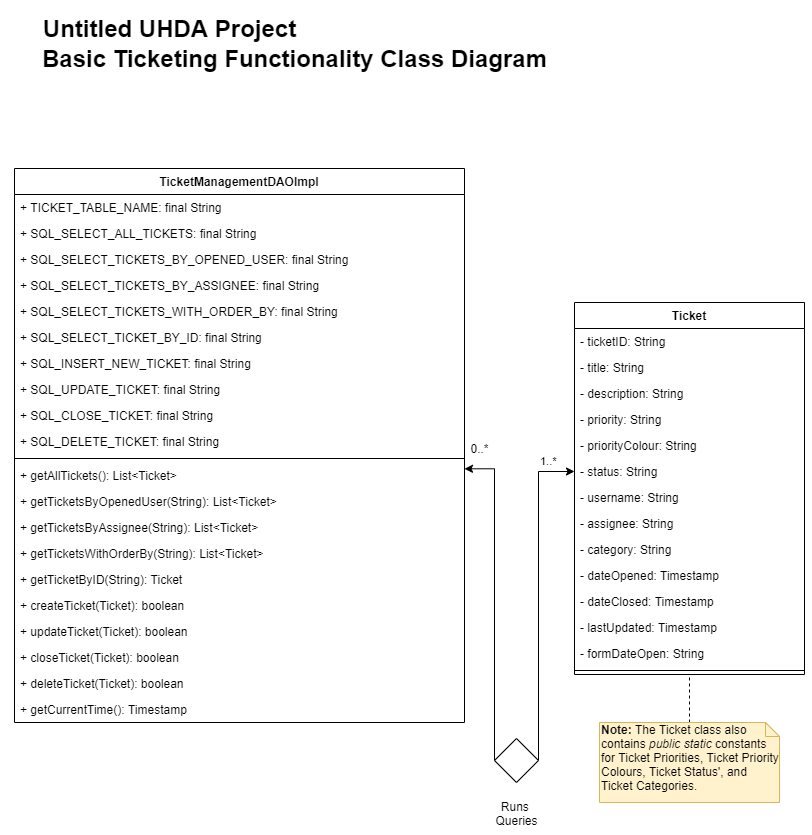

The diagram above was exported from draw.io. Its source (the exported page's mxGraphModel, read from the mxfile embedded in the PNG):
<mxGraphModel dx="1551" dy="1151" grid="1" gridSize="10" guides="1" tooltips="1" connect="1" arrows="1" fold="1" page="1" pageScale="1" pageWidth="850" pageHeight="1100" math="0" shadow="0">
  <root>
    <mxCell id="qLHBAM-ARtrFlvvGyAbP-0" />
    <mxCell id="qLHBAM-ARtrFlvvGyAbP-1" parent="qLHBAM-ARtrFlvvGyAbP-0" />
    <mxCell id="qLHBAM-ARtrFlvvGyAbP-2" value="&lt;b&gt;&lt;font style=&quot;font-size: 24px&quot;&gt;Untitled UHDA Project&lt;/font&gt;&lt;/b&gt;" style="text;html=1;align=center;verticalAlign=middle;resizable=0;points=[];autosize=1;" parent="qLHBAM-ARtrFlvvGyAbP-1" vertex="1">
      <mxGeometry x="60" y="80" width="270" height="20" as="geometry" />
    </mxCell>
    <mxCell id="qLHBAM-ARtrFlvvGyAbP-3" value="&lt;span style=&quot;font-size: 24px&quot;&gt;&lt;b&gt;Basic Ticketing Functionality Class Diagram&lt;/b&gt;&lt;/span&gt;" style="text;html=1;align=center;verticalAlign=middle;resizable=0;points=[];autosize=1;" parent="qLHBAM-ARtrFlvvGyAbP-1" vertex="1">
      <mxGeometry x="60" y="110" width="520" height="20" as="geometry" />
    </mxCell>
    <mxCell id="7V8nNF-D-waLiEw3ITNW-0" style="edgeStyle=orthogonalEdgeStyle;rounded=0;orthogonalLoop=1;jettySize=auto;html=1;exitX=1;exitY=0.5;exitDx=0;exitDy=0;entryX=0;entryY=0.5;entryDx=0;entryDy=0;" parent="qLHBAM-ARtrFlvvGyAbP-1" source="7V8nNF-D-waLiEw3ITNW-2" target="bSpsQwYUwd3qATCwbF_E-0" edge="1">
      <mxGeometry relative="1" as="geometry">
        <mxPoint x="680" y="81" as="targetPoint" />
        <Array as="points">
          <mxPoint x="564" y="533" />
        </Array>
        <mxPoint x="400" y="486" as="sourcePoint" />
      </mxGeometry>
    </mxCell>
    <mxCell id="7V8nNF-D-waLiEw3ITNW-1" style="edgeStyle=orthogonalEdgeStyle;rounded=0;orthogonalLoop=1;jettySize=auto;html=1;entryX=1;entryY=0.243;entryDx=0;entryDy=0;exitX=0;exitY=0.5;exitDx=0;exitDy=0;entryPerimeter=0;" parent="qLHBAM-ARtrFlvvGyAbP-1" source="7V8nNF-D-waLiEw3ITNW-2" target="T8-1FuuFXaZLCHcxa0Fm-9" edge="1">
      <mxGeometry relative="1" as="geometry">
        <mxPoint x="689" y="424" as="targetPoint" />
        <Array as="points">
          <mxPoint x="520" y="530" />
        </Array>
      </mxGeometry>
    </mxCell>
    <mxCell id="7V8nNF-D-waLiEw3ITNW-2" value="" style="rhombus;whiteSpace=wrap;html=1;" parent="qLHBAM-ARtrFlvvGyAbP-1" vertex="1">
      <mxGeometry x="520" y="800" width="44" height="44" as="geometry" />
    </mxCell>
    <mxCell id="7V8nNF-D-waLiEw3ITNW-3" value="Runs &lt;br&gt;Queries" style="text;html=1;align=center;verticalAlign=middle;resizable=0;points=[];autosize=1;" parent="qLHBAM-ARtrFlvvGyAbP-1" vertex="1">
      <mxGeometry x="512" y="860" width="60" height="30" as="geometry" />
    </mxCell>
    <mxCell id="7V8nNF-D-waLiEw3ITNW-4" value="0..*" style="text;html=1;align=center;verticalAlign=middle;resizable=0;points=[];autosize=1;" parent="qLHBAM-ARtrFlvvGyAbP-1" vertex="1">
      <mxGeometry x="490" y="500" width="30" height="20" as="geometry" />
    </mxCell>
    <mxCell id="7V8nNF-D-waLiEw3ITNW-5" value="1..*" style="edgeLabel;resizable=0;html=1;align=left;verticalAlign=top;" parent="qLHBAM-ARtrFlvvGyAbP-1" connectable="0" vertex="1">
      <mxGeometry x="564" y="510.0000000000001" as="geometry" />
    </mxCell>
    <mxCell id="T8-1FuuFXaZLCHcxa0Fm-0" value="TicketManagementDAOImpl" style="swimlane;fontStyle=1;align=center;verticalAlign=top;childLayout=stackLayout;horizontal=1;startSize=26;horizontalStack=0;resizeParent=1;resizeParentMax=0;resizeLast=0;collapsible=1;marginBottom=0;" parent="qLHBAM-ARtrFlvvGyAbP-1" vertex="1">
      <mxGeometry x="40" y="230" width="450" height="554" as="geometry" />
    </mxCell>
    <mxCell id="00blWBECs36yS73d-ti1-4" value="+ TICKET_TABLE_NAME: final String" style="text;strokeColor=none;fillColor=none;align=left;verticalAlign=top;spacingLeft=4;spacingRight=4;overflow=hidden;rotatable=0;points=[[0,0.5],[1,0.5]];portConstraint=eastwest;" vertex="1" parent="T8-1FuuFXaZLCHcxa0Fm-0">
      <mxGeometry y="26" width="450" height="26" as="geometry" />
    </mxCell>
    <mxCell id="T8-1FuuFXaZLCHcxa0Fm-1" value="+ SQL_SELECT_ALL_TICKETS: final String" style="text;strokeColor=none;fillColor=none;align=left;verticalAlign=top;spacingLeft=4;spacingRight=4;overflow=hidden;rotatable=0;points=[[0,0.5],[1,0.5]];portConstraint=eastwest;" parent="T8-1FuuFXaZLCHcxa0Fm-0" vertex="1">
      <mxGeometry y="52" width="450" height="26" as="geometry" />
    </mxCell>
    <mxCell id="T8-1FuuFXaZLCHcxa0Fm-32" value="+ SQL_SELECT_TICKETS_BY_OPENED_USER: final String" style="text;strokeColor=none;fillColor=none;align=left;verticalAlign=top;spacingLeft=4;spacingRight=4;overflow=hidden;rotatable=0;points=[[0,0.5],[1,0.5]];portConstraint=eastwest;" parent="T8-1FuuFXaZLCHcxa0Fm-0" vertex="1">
      <mxGeometry y="78" width="450" height="26" as="geometry" />
    </mxCell>
    <mxCell id="T8-1FuuFXaZLCHcxa0Fm-2" value="+ SQL_SELECT_TICKETS_BY_ASSIGNEE: final String" style="text;strokeColor=none;fillColor=none;align=left;verticalAlign=top;spacingLeft=4;spacingRight=4;overflow=hidden;rotatable=0;points=[[0,0.5],[1,0.5]];portConstraint=eastwest;" parent="T8-1FuuFXaZLCHcxa0Fm-0" vertex="1">
      <mxGeometry y="104" width="450" height="26" as="geometry" />
    </mxCell>
    <mxCell id="T8-1FuuFXaZLCHcxa0Fm-7" value="+ SQL_SELECT_TICKETS_WITH_ORDER_BY: final String" style="text;strokeColor=none;fillColor=none;align=left;verticalAlign=top;spacingLeft=4;spacingRight=4;overflow=hidden;rotatable=0;points=[[0,0.5],[1,0.5]];portConstraint=eastwest;" parent="T8-1FuuFXaZLCHcxa0Fm-0" vertex="1">
      <mxGeometry y="130" width="450" height="26" as="geometry" />
    </mxCell>
    <mxCell id="FVFu92aIwQ9yQxxivcHe-0" value="+ SQL_SELECT_TICKET_BY_ID: final String" style="text;strokeColor=none;fillColor=none;align=left;verticalAlign=top;spacingLeft=4;spacingRight=4;overflow=hidden;rotatable=0;points=[[0,0.5],[1,0.5]];portConstraint=eastwest;" parent="T8-1FuuFXaZLCHcxa0Fm-0" vertex="1">
      <mxGeometry y="156" width="450" height="26" as="geometry" />
    </mxCell>
    <mxCell id="T8-1FuuFXaZLCHcxa0Fm-3" value="+ SQL_INSERT_NEW_TICKET: final String" style="text;strokeColor=none;fillColor=none;align=left;verticalAlign=top;spacingLeft=4;spacingRight=4;overflow=hidden;rotatable=0;points=[[0,0.5],[1,0.5]];portConstraint=eastwest;" parent="T8-1FuuFXaZLCHcxa0Fm-0" vertex="1">
      <mxGeometry y="182" width="450" height="26" as="geometry" />
    </mxCell>
    <mxCell id="T8-1FuuFXaZLCHcxa0Fm-4" value="+ SQL_UPDATE_TICKET: final String" style="text;strokeColor=none;fillColor=none;align=left;verticalAlign=top;spacingLeft=4;spacingRight=4;overflow=hidden;rotatable=0;points=[[0,0.5],[1,0.5]];portConstraint=eastwest;" parent="T8-1FuuFXaZLCHcxa0Fm-0" vertex="1">
      <mxGeometry y="208" width="450" height="26" as="geometry" />
    </mxCell>
    <mxCell id="FVFu92aIwQ9yQxxivcHe-1" value="+ SQL_CLOSE_TICKET: final String" style="text;strokeColor=none;fillColor=none;align=left;verticalAlign=top;spacingLeft=4;spacingRight=4;overflow=hidden;rotatable=0;points=[[0,0.5],[1,0.5]];portConstraint=eastwest;" parent="T8-1FuuFXaZLCHcxa0Fm-0" vertex="1">
      <mxGeometry y="234" width="450" height="26" as="geometry" />
    </mxCell>
    <mxCell id="T8-1FuuFXaZLCHcxa0Fm-5" value="+ SQL_DELETE_TICKET: final String" style="text;strokeColor=none;fillColor=none;align=left;verticalAlign=top;spacingLeft=4;spacingRight=4;overflow=hidden;rotatable=0;points=[[0,0.5],[1,0.5]];portConstraint=eastwest;" parent="T8-1FuuFXaZLCHcxa0Fm-0" vertex="1">
      <mxGeometry y="260" width="450" height="26" as="geometry" />
    </mxCell>
    <mxCell id="T8-1FuuFXaZLCHcxa0Fm-8" value="" style="line;strokeWidth=1;fillColor=none;align=left;verticalAlign=middle;spacingTop=-1;spacingLeft=3;spacingRight=3;rotatable=0;labelPosition=right;points=[];portConstraint=eastwest;" parent="T8-1FuuFXaZLCHcxa0Fm-0" vertex="1">
      <mxGeometry y="286" width="450" height="8" as="geometry" />
    </mxCell>
    <mxCell id="T8-1FuuFXaZLCHcxa0Fm-9" value="+ getAllTickets(): List&lt;Ticket&gt;" style="text;strokeColor=none;fillColor=none;align=left;verticalAlign=top;spacingLeft=4;spacingRight=4;overflow=hidden;rotatable=0;points=[[0,0.5],[1,0.5]];portConstraint=eastwest;" parent="T8-1FuuFXaZLCHcxa0Fm-0" vertex="1">
      <mxGeometry y="294" width="450" height="26" as="geometry" />
    </mxCell>
    <mxCell id="T8-1FuuFXaZLCHcxa0Fm-10" value="+ getTicketsByOpenedUser(String): List&lt;Ticket&gt;" style="text;strokeColor=none;fillColor=none;align=left;verticalAlign=top;spacingLeft=4;spacingRight=4;overflow=hidden;rotatable=0;points=[[0,0.5],[1,0.5]];portConstraint=eastwest;" parent="T8-1FuuFXaZLCHcxa0Fm-0" vertex="1">
      <mxGeometry y="320" width="450" height="26" as="geometry" />
    </mxCell>
    <mxCell id="T8-1FuuFXaZLCHcxa0Fm-11" value="+ getTicketsByAssignee(String): List&lt;Ticket&gt;" style="text;strokeColor=none;fillColor=none;align=left;verticalAlign=top;spacingLeft=4;spacingRight=4;overflow=hidden;rotatable=0;points=[[0,0.5],[1,0.5]];portConstraint=eastwest;" parent="T8-1FuuFXaZLCHcxa0Fm-0" vertex="1">
      <mxGeometry y="346" width="450" height="26" as="geometry" />
    </mxCell>
    <mxCell id="T8-1FuuFXaZLCHcxa0Fm-34" value="+ getTicketsWithOrderBy(String): List&lt;Ticket&gt;" style="text;strokeColor=none;fillColor=none;align=left;verticalAlign=top;spacingLeft=4;spacingRight=4;overflow=hidden;rotatable=0;points=[[0,0.5],[1,0.5]];portConstraint=eastwest;" parent="T8-1FuuFXaZLCHcxa0Fm-0" vertex="1">
      <mxGeometry y="372" width="450" height="26" as="geometry" />
    </mxCell>
    <mxCell id="T8-1FuuFXaZLCHcxa0Fm-33" value="+ getTicketByID(String): Ticket" style="text;strokeColor=none;fillColor=none;align=left;verticalAlign=top;spacingLeft=4;spacingRight=4;overflow=hidden;rotatable=0;points=[[0,0.5],[1,0.5]];portConstraint=eastwest;" parent="T8-1FuuFXaZLCHcxa0Fm-0" vertex="1">
      <mxGeometry y="398" width="450" height="26" as="geometry" />
    </mxCell>
    <mxCell id="T8-1FuuFXaZLCHcxa0Fm-13" value="+ createTicket(Ticket): boolean" style="text;strokeColor=none;fillColor=none;align=left;verticalAlign=top;spacingLeft=4;spacingRight=4;overflow=hidden;rotatable=0;points=[[0,0.5],[1,0.5]];portConstraint=eastwest;" parent="T8-1FuuFXaZLCHcxa0Fm-0" vertex="1">
      <mxGeometry y="424" width="450" height="26" as="geometry" />
    </mxCell>
    <mxCell id="T8-1FuuFXaZLCHcxa0Fm-14" value="+ updateTicket(Ticket): boolean" style="text;strokeColor=none;fillColor=none;align=left;verticalAlign=top;spacingLeft=4;spacingRight=4;overflow=hidden;rotatable=0;points=[[0,0.5],[1,0.5]];portConstraint=eastwest;" parent="T8-1FuuFXaZLCHcxa0Fm-0" vertex="1">
      <mxGeometry y="450" width="450" height="26" as="geometry" />
    </mxCell>
    <mxCell id="Ve_xEP5gw5J-iR64cqJO-0" value="+ closeTicket(Ticket): boolean" style="text;strokeColor=none;fillColor=none;align=left;verticalAlign=top;spacingLeft=4;spacingRight=4;overflow=hidden;rotatable=0;points=[[0,0.5],[1,0.5]];portConstraint=eastwest;" parent="T8-1FuuFXaZLCHcxa0Fm-0" vertex="1">
      <mxGeometry y="476" width="450" height="26" as="geometry" />
    </mxCell>
    <mxCell id="T8-1FuuFXaZLCHcxa0Fm-15" value="+ deleteTicket(Ticket): boolean" style="text;strokeColor=none;fillColor=none;align=left;verticalAlign=top;spacingLeft=4;spacingRight=4;overflow=hidden;rotatable=0;points=[[0,0.5],[1,0.5]];portConstraint=eastwest;" parent="T8-1FuuFXaZLCHcxa0Fm-0" vertex="1">
      <mxGeometry y="502" width="450" height="26" as="geometry" />
    </mxCell>
    <mxCell id="Ve_xEP5gw5J-iR64cqJO-1" value="+ getCurrentTime(): Timestamp" style="text;strokeColor=none;fillColor=none;align=left;verticalAlign=top;spacingLeft=4;spacingRight=4;overflow=hidden;rotatable=0;points=[[0,0.5],[1,0.5]];portConstraint=eastwest;" parent="T8-1FuuFXaZLCHcxa0Fm-0" vertex="1">
      <mxGeometry y="528" width="450" height="26" as="geometry" />
    </mxCell>
    <mxCell id="qLHBAM-ARtrFlvvGyAbP-4" value="Ticket" style="swimlane;fontStyle=1;align=center;verticalAlign=top;childLayout=stackLayout;horizontal=1;startSize=26;horizontalStack=0;resizeParent=1;resizeParentMax=0;resizeLast=0;collapsible=1;marginBottom=0;" parent="qLHBAM-ARtrFlvvGyAbP-1" vertex="1">
      <mxGeometry x="600" y="364" width="230" height="372" as="geometry" />
    </mxCell>
    <mxCell id="gI-Ed9YaD33OhslUGlSw-0" value="- ticketID: String" style="text;strokeColor=none;fillColor=none;align=left;verticalAlign=top;spacingLeft=4;spacingRight=4;overflow=hidden;rotatable=0;points=[[0,0.5],[1,0.5]];portConstraint=eastwest;" parent="qLHBAM-ARtrFlvvGyAbP-4" vertex="1">
      <mxGeometry y="26" width="230" height="26" as="geometry" />
    </mxCell>
    <mxCell id="gI-Ed9YaD33OhslUGlSw-1" value="- title: String" style="text;strokeColor=none;fillColor=none;align=left;verticalAlign=top;spacingLeft=4;spacingRight=4;overflow=hidden;rotatable=0;points=[[0,0.5],[1,0.5]];portConstraint=eastwest;" parent="qLHBAM-ARtrFlvvGyAbP-4" vertex="1">
      <mxGeometry y="52" width="230" height="26" as="geometry" />
    </mxCell>
    <mxCell id="gI-Ed9YaD33OhslUGlSw-2" value="- description: String" style="text;strokeColor=none;fillColor=none;align=left;verticalAlign=top;spacingLeft=4;spacingRight=4;overflow=hidden;rotatable=0;points=[[0,0.5],[1,0.5]];portConstraint=eastwest;" parent="qLHBAM-ARtrFlvvGyAbP-4" vertex="1">
      <mxGeometry y="78" width="230" height="26" as="geometry" />
    </mxCell>
    <mxCell id="gI-Ed9YaD33OhslUGlSw-3" value="- priority: String" style="text;strokeColor=none;fillColor=none;align=left;verticalAlign=top;spacingLeft=4;spacingRight=4;overflow=hidden;rotatable=0;points=[[0,0.5],[1,0.5]];portConstraint=eastwest;" parent="qLHBAM-ARtrFlvvGyAbP-4" vertex="1">
      <mxGeometry y="104" width="230" height="26" as="geometry" />
    </mxCell>
    <mxCell id="00blWBECs36yS73d-ti1-0" value="- priorityColour: String" style="text;strokeColor=none;fillColor=none;align=left;verticalAlign=top;spacingLeft=4;spacingRight=4;overflow=hidden;rotatable=0;points=[[0,0.5],[1,0.5]];portConstraint=eastwest;" vertex="1" parent="qLHBAM-ARtrFlvvGyAbP-4">
      <mxGeometry y="130" width="230" height="26" as="geometry" />
    </mxCell>
    <mxCell id="bSpsQwYUwd3qATCwbF_E-0" value="- status: String" style="text;strokeColor=none;fillColor=none;align=left;verticalAlign=top;spacingLeft=4;spacingRight=4;overflow=hidden;rotatable=0;points=[[0,0.5],[1,0.5]];portConstraint=eastwest;" parent="qLHBAM-ARtrFlvvGyAbP-4" vertex="1">
      <mxGeometry y="156" width="230" height="26" as="geometry" />
    </mxCell>
    <mxCell id="bSpsQwYUwd3qATCwbF_E-1" value="- username: String" style="text;strokeColor=none;fillColor=none;align=left;verticalAlign=top;spacingLeft=4;spacingRight=4;overflow=hidden;rotatable=0;points=[[0,0.5],[1,0.5]];portConstraint=eastwest;" parent="qLHBAM-ARtrFlvvGyAbP-4" vertex="1">
      <mxGeometry y="182" width="230" height="26" as="geometry" />
    </mxCell>
    <mxCell id="bSpsQwYUwd3qATCwbF_E-2" value="- assignee: String" style="text;strokeColor=none;fillColor=none;align=left;verticalAlign=top;spacingLeft=4;spacingRight=4;overflow=hidden;rotatable=0;points=[[0,0.5],[1,0.5]];portConstraint=eastwest;" parent="qLHBAM-ARtrFlvvGyAbP-4" vertex="1">
      <mxGeometry y="208" width="230" height="26" as="geometry" />
    </mxCell>
    <mxCell id="wsyze5uI4_ZKWUh7CS0e-0" value="- category: String" style="text;strokeColor=none;fillColor=none;align=left;verticalAlign=top;spacingLeft=4;spacingRight=4;overflow=hidden;rotatable=0;points=[[0,0.5],[1,0.5]];portConstraint=eastwest;" parent="qLHBAM-ARtrFlvvGyAbP-4" vertex="1">
      <mxGeometry y="234" width="230" height="26" as="geometry" />
    </mxCell>
    <mxCell id="NCDL5MAEdb_OAbon--WI-3" value="- dateOpened: Timestamp" style="text;strokeColor=none;fillColor=none;align=left;verticalAlign=top;spacingLeft=4;spacingRight=4;overflow=hidden;rotatable=0;points=[[0,0.5],[1,0.5]];portConstraint=eastwest;" parent="qLHBAM-ARtrFlvvGyAbP-4" vertex="1">
      <mxGeometry y="260" width="230" height="26" as="geometry" />
    </mxCell>
    <mxCell id="mFcEKQE3v12yi2AU71Ee-0" value="- dateClosed: Timestamp" style="text;strokeColor=none;fillColor=none;align=left;verticalAlign=top;spacingLeft=4;spacingRight=4;overflow=hidden;rotatable=0;points=[[0,0.5],[1,0.5]];portConstraint=eastwest;" parent="qLHBAM-ARtrFlvvGyAbP-4" vertex="1">
      <mxGeometry y="286" width="230" height="26" as="geometry" />
    </mxCell>
    <mxCell id="RH3EJH844t5huSQYAWI5-14" value="- lastUpdated: Timestamp" style="text;strokeColor=none;fillColor=none;align=left;verticalAlign=top;spacingLeft=4;spacingRight=4;overflow=hidden;rotatable=0;points=[[0,0.5],[1,0.5]];portConstraint=eastwest;" parent="qLHBAM-ARtrFlvvGyAbP-4" vertex="1">
      <mxGeometry y="312" width="230" height="26" as="geometry" />
    </mxCell>
    <mxCell id="00blWBECs36yS73d-ti1-2" value="- formDateOpen: String" style="text;strokeColor=none;fillColor=none;align=left;verticalAlign=top;spacingLeft=4;spacingRight=4;overflow=hidden;rotatable=0;points=[[0,0.5],[1,0.5]];portConstraint=eastwest;" vertex="1" parent="qLHBAM-ARtrFlvvGyAbP-4">
      <mxGeometry y="338" width="230" height="26" as="geometry" />
    </mxCell>
    <mxCell id="qLHBAM-ARtrFlvvGyAbP-6" value="" style="line;strokeWidth=1;fillColor=none;align=left;verticalAlign=middle;spacingTop=-1;spacingLeft=3;spacingRight=3;rotatable=0;labelPosition=right;points=[];portConstraint=eastwest;" parent="qLHBAM-ARtrFlvvGyAbP-4" vertex="1">
      <mxGeometry y="364" width="230" height="8" as="geometry" />
    </mxCell>
    <mxCell id="uYXumFaaGpTqlmQzdCbM-1" style="edgeStyle=orthogonalEdgeStyle;rounded=0;orthogonalLoop=1;jettySize=auto;html=1;entryX=0.5;entryY=1;entryDx=0;entryDy=0;endArrow=none;endFill=0;dashed=1;" edge="1" parent="qLHBAM-ARtrFlvvGyAbP-1" source="uYXumFaaGpTqlmQzdCbM-0" target="qLHBAM-ARtrFlvvGyAbP-4">
      <mxGeometry relative="1" as="geometry" />
    </mxCell>
    <mxCell id="uYXumFaaGpTqlmQzdCbM-0" value="&lt;b&gt;Note: &lt;/b&gt;The Ticket class also contains &lt;i&gt;public static &lt;/i&gt;constants for Ticket Priorities, Ticket Priority Colours, Ticket Status', and Ticket Categories." style="shape=note;whiteSpace=wrap;html=1;size=14;verticalAlign=top;align=left;spacingTop=-6;fillColor=#fff2cc;strokeColor=#d6b656;" vertex="1" parent="qLHBAM-ARtrFlvvGyAbP-1">
      <mxGeometry x="625" y="784" width="180" height="80" as="geometry" />
    </mxCell>
  </root>
</mxGraphModel>